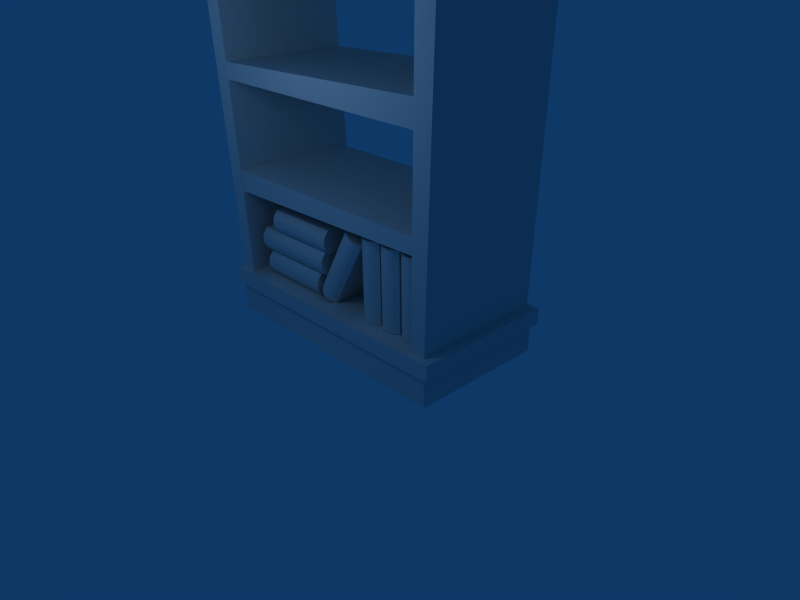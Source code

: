 # Source: estanteria.blend  (saved by Blender 2.47.0; exported with 4.5.12 LTS)
import bpy
from mathutils import Matrix  # noqa: F401  (used for matrix-valued properties, if any)

bpy.ops.wm.read_factory_settings(use_empty=True)
scene = bpy.context.scene
scene.name = 'Scene'

# ---- collections
col_collection_1 = bpy.data.collections.new('Collection 1'); scene.collection.children.link(col_collection_1)

# ---- world
world_world = bpy.data.worlds.new('World'); scene.world = world_world
world_world.color = (0.05656, 0.2208, 0.4)
world_world.use_sun_shadow = False
world_world.sun_shadow_jitter_overblur = 0.0
world_world.cycles.sampling_method = 'MANUAL'
world_world.cycles.sample_map_resolution = 256

# ---- cameras
cam_camera = bpy.data.cameras.new('Camera')
cam_camera.passepartout_alpha = 0.2
cam_camera.clip_end = 100.0
cam_camera.lens = 35.0
cam_camera.ortho_scale = 7.314
cam_camera.show_passepartout = False
cam_camera.show_safe_areas = True
cam_camera.dof.focus_distance = 0.0
cam_camera.dof.aperture_fstop = 128.0

# ---- lights
light_spot = bpy.data.lights.new('Spot', 'POINT')
light_spot.transmission_factor = 0.0
light_spot.cutoff_distance = 30.0
light_spot.energy = 100.0
light_spot.shadow_buffer_clip_start = 1.001
light_spot.shadow_soft_size = 1.0
light_spot.shadow_maximum_resolution = 0.006
light_spot.use_absolute_resolution = True
light_spot.cycles.use_multiple_importance_sampling = False

# ---- meshes
me_cube_013 = bpy.data.meshes.new('Cube.013')
me_cube_013.from_pydata([(1.0, 1.0, -1.0), (1.0, -1.0, -1.0), (-1.0, -1.0, -1.0), (-1.0, 1.0, -1.0), (1.0, 1.0, 1.0), (1.0, -1.0, 1.0), (-1.0, -1.0, 1.0), (-1.0, 1.0, 1.0), (-0.6087, -1.109, -1.0), (-0.6087, -1.109, 1.0), (0.6087, -1.109, -1.0), (0.6087, -1.109, 1.0), (-0.2377, -1.159, -1.0), (0.2377, -1.159, -1.0), (-0.2377, -1.159, 1.0), (0.2377, -1.159, 1.0)], [], [(0, 1, 2, 3), (4, 7, 6, 5), (0, 4, 5, 1), (2, 6, 7, 3), (4, 0, 3, 7), (6, 2, 8, 9), (1, 5, 11, 10), (5, 6, 9, 11), (2, 1, 10, 8), (8, 10, 13, 12), (11, 9, 14, 15), (10, 11, 15, 13), (9, 8, 12, 14), (13, 15, 14, 12)])
me_cube_013.use_remesh_preserve_volume = False
me_cube_013.use_remesh_preserve_attributes = False
me_cube_013.use_mirror_vertex_groups = False
me_cube_013.update()
me_cube_012 = bpy.data.meshes.new('Cube.012')
me_cube_012.from_pydata([(1.0, 1.0, -1.0), (1.0, -1.0, -1.0), (-1.0, -1.0, -1.0), (-1.0, 1.0, -1.0), (1.0, 1.0, 1.0), (1.0, -1.0, 1.0), (-1.0, -1.0, 1.0), (-1.0, 1.0, 1.0), (-0.6087, -1.109, -1.0), (-0.6087, -1.109, 1.0), (0.6087, -1.109, -1.0), (0.6087, -1.109, 1.0), (-0.2377, -1.159, -1.0), (0.2377, -1.159, -1.0), (-0.2377, -1.159, 1.0), (0.2377, -1.159, 1.0)], [], [(0, 1, 2, 3), (4, 7, 6, 5), (0, 4, 5, 1), (2, 6, 7, 3), (4, 0, 3, 7), (6, 2, 8, 9), (1, 5, 11, 10), (5, 6, 9, 11), (2, 1, 10, 8), (8, 10, 13, 12), (11, 9, 14, 15), (10, 11, 15, 13), (9, 8, 12, 14), (13, 15, 14, 12)])
me_cube_012.use_remesh_preserve_volume = False
me_cube_012.use_remesh_preserve_attributes = False
me_cube_012.use_mirror_vertex_groups = False
me_cube_012.update()
me_cube_011 = bpy.data.meshes.new('Cube.011')
me_cube_011.from_pydata([(1.0, 1.0, -1.0), (1.0, -1.0, -1.0), (-1.0, -1.0, -1.0), (-1.0, 1.0, -1.0), (1.0, 1.0, 1.0), (1.0, -1.0, 1.0), (-1.0, -1.0, 1.0), (-1.0, 1.0, 1.0), (-0.6087, -1.109, -1.0), (-0.6087, -1.109, 1.0), (0.6087, -1.109, -1.0), (0.6087, -1.109, 1.0), (-0.2377, -1.159, -1.0), (0.2377, -1.159, -1.0), (-0.2377, -1.159, 1.0), (0.2377, -1.159, 1.0)], [], [(0, 1, 2, 3), (4, 7, 6, 5), (0, 4, 5, 1), (2, 6, 7, 3), (4, 0, 3, 7), (6, 2, 8, 9), (1, 5, 11, 10), (5, 6, 9, 11), (2, 1, 10, 8), (8, 10, 13, 12), (11, 9, 14, 15), (10, 11, 15, 13), (9, 8, 12, 14), (13, 15, 14, 12)])
me_cube_011.use_remesh_preserve_volume = False
me_cube_011.use_remesh_preserve_attributes = False
me_cube_011.use_mirror_vertex_groups = False
me_cube_011.update()
me_cube_010 = bpy.data.meshes.new('Cube.010')
me_cube_010.from_pydata([(1.0, 1.0, -1.0), (1.0, -1.0, -1.0), (-1.0, -1.0, -1.0), (-1.0, 1.0, -1.0), (1.0, 1.0, 1.0), (1.0, -1.0, 1.0), (-1.0, -1.0, 1.0), (-1.0, 1.0, 1.0), (-0.6087, -1.109, -1.0), (-0.6087, -1.109, 1.0), (0.6087, -1.109, -1.0), (0.6087, -1.109, 1.0), (-0.2377, -1.159, -1.0), (0.2377, -1.159, -1.0), (-0.2377, -1.159, 1.0), (0.2377, -1.159, 1.0)], [], [(0, 1, 2, 3), (4, 7, 6, 5), (0, 4, 5, 1), (2, 6, 7, 3), (4, 0, 3, 7), (6, 2, 8, 9), (1, 5, 11, 10), (5, 6, 9, 11), (2, 1, 10, 8), (8, 10, 13, 12), (11, 9, 14, 15), (10, 11, 15, 13), (9, 8, 12, 14), (13, 15, 14, 12)])
me_cube_010.use_remesh_preserve_volume = False
me_cube_010.use_remesh_preserve_attributes = False
me_cube_010.use_mirror_vertex_groups = False
me_cube_010.update()
me_cube_009 = bpy.data.meshes.new('Cube.009')
me_cube_009.from_pydata([(1.0, 1.0, -1.0), (1.0, -1.0, -1.0), (-1.0, -1.0, -1.0), (-1.0, 1.0, -1.0), (1.0, 1.0, 1.0), (1.0, -1.0, 1.0), (-1.0, -1.0, 1.0), (-1.0, 1.0, 1.0), (-0.6087, -1.109, -1.0), (-0.6087, -1.109, 1.0), (0.6087, -1.109, -1.0), (0.6087, -1.109, 1.0), (-0.2377, -1.159, -1.0), (0.2377, -1.159, -1.0), (-0.2377, -1.159, 1.0), (0.2377, -1.159, 1.0)], [], [(0, 1, 2, 3), (4, 7, 6, 5), (0, 4, 5, 1), (2, 6, 7, 3), (4, 0, 3, 7), (6, 2, 8, 9), (1, 5, 11, 10), (5, 6, 9, 11), (2, 1, 10, 8), (8, 10, 13, 12), (11, 9, 14, 15), (10, 11, 15, 13), (9, 8, 12, 14), (13, 15, 14, 12)])
me_cube_009.use_remesh_preserve_volume = False
me_cube_009.use_remesh_preserve_attributes = False
me_cube_009.use_mirror_vertex_groups = False
me_cube_009.update()
me_cube_008 = bpy.data.meshes.new('Cube.008')
me_cube_008.from_pydata([(1.0, 1.0, -1.0), (1.0, -1.0, -1.0), (-1.0, -1.0, -1.0), (-1.0, 1.0, -1.0), (1.0, 1.0, 1.0), (1.0, -1.0, 1.0), (-1.0, -1.0, 1.0), (-1.0, 1.0, 1.0), (-0.6087, -1.109, -1.0), (-0.6087, -1.109, 1.0), (0.6087, -1.109, -1.0), (0.6087, -1.109, 1.0), (-0.2377, -1.159, -1.0), (0.2377, -1.159, -1.0), (-0.2377, -1.159, 1.0), (0.2377, -1.159, 1.0)], [], [(0, 1, 2, 3), (4, 7, 6, 5), (0, 4, 5, 1), (2, 6, 7, 3), (4, 0, 3, 7), (6, 2, 8, 9), (1, 5, 11, 10), (5, 6, 9, 11), (2, 1, 10, 8), (8, 10, 13, 12), (11, 9, 14, 15), (10, 11, 15, 13), (9, 8, 12, 14), (13, 15, 14, 12)])
me_cube_008.use_remesh_preserve_volume = False
me_cube_008.use_remesh_preserve_attributes = False
me_cube_008.use_mirror_vertex_groups = False
me_cube_008.update()
me_cube_007 = bpy.data.meshes.new('Cube.007')
me_cube_007.from_pydata([(1.0, 1.0, -1.0), (1.0, -1.0, -1.0), (-1.0, -1.0, -1.0), (-1.0, 1.0, -1.0), (1.0, 1.0, 1.0), (1.0, -1.0, 1.0), (-1.0, -1.0, 1.0), (-1.0, 1.0, 1.0), (-0.6087, -1.109, -1.0), (-0.6087, -1.109, 1.0), (0.6087, -1.109, -1.0), (0.6087, -1.109, 1.0), (-0.2377, -1.159, -1.0), (0.2377, -1.159, -1.0), (-0.2377, -1.159, 1.0), (0.2377, -1.159, 1.0)], [], [(0, 1, 2, 3), (4, 7, 6, 5), (0, 4, 5, 1), (2, 6, 7, 3), (4, 0, 3, 7), (6, 2, 8, 9), (1, 5, 11, 10), (5, 6, 9, 11), (2, 1, 10, 8), (8, 10, 13, 12), (11, 9, 14, 15), (10, 11, 15, 13), (9, 8, 12, 14), (13, 15, 14, 12)])
me_cube_007.use_remesh_preserve_volume = False
me_cube_007.use_remesh_preserve_attributes = False
me_cube_007.use_mirror_vertex_groups = False
me_cube_007.update()
me_cube_006 = bpy.data.meshes.new('Cube.006')
me_cube_006.from_pydata([(1.0, 1.0, -1.0), (1.0, -1.0, -1.0), (-1.0, -1.0, -1.169), (-1.0, 1.0, -1.169), (1.0, 1.0, 1.0), (1.0, -1.0, 1.0), (-1.0, -1.0, 1.169), (-1.0, 1.0, 1.169)], [], [(0, 1, 2, 3), (4, 7, 6, 5), (0, 4, 5, 1), (1, 5, 6, 2), (2, 6, 7, 3), (4, 0, 3, 7)])
me_cube_006.use_remesh_preserve_volume = False
me_cube_006.use_remesh_preserve_attributes = False
me_cube_006.use_mirror_vertex_groups = False
me_cube_006.update()
me_cube_005 = bpy.data.meshes.new('Cube.005')
me_cube_005.from_pydata([(1.0, 1.0, -1.0), (1.0, -1.0, -1.0), (-1.0, -1.0, -1.321), (-1.0, 1.0, -1.321), (1.0, 1.0, 1.0), (1.0, -1.0, 1.0), (-1.0, -1.0, 1.321), (-1.0, 1.0, 1.321)], [], [(0, 1, 2, 3), (4, 7, 6, 5), (0, 4, 5, 1), (1, 5, 6, 2), (2, 6, 7, 3), (4, 0, 3, 7)])
me_cube_005.use_remesh_preserve_volume = False
me_cube_005.use_remesh_preserve_attributes = False
me_cube_005.use_mirror_vertex_groups = False
me_cube_005.update()
me_cube_004 = bpy.data.meshes.new('Cube.004')
me_cube_004.from_pydata([(1.0, 1.0, -1.0), (1.0, -1.0, -1.0), (-1.0, -1.0, -1.697), (-1.0, 1.0, -1.697), (1.0, 1.0, 1.0), (1.0, -1.0, 1.0), (-1.0, -1.0, 1.697), (-1.0, 1.0, 1.697)], [], [(0, 1, 2, 3), (4, 7, 6, 5), (0, 4, 5, 1), (1, 5, 6, 2), (2, 6, 7, 3), (4, 0, 3, 7)])
me_cube_004.use_remesh_preserve_volume = False
me_cube_004.use_remesh_preserve_attributes = False
me_cube_004.use_mirror_vertex_groups = False
me_cube_004.update()
me_cube_003 = bpy.data.meshes.new('Cube.003')
me_cube_003.from_pydata([(1.0, 1.0, -1.594), (1.0, -1.0, -1.594), (-1.0, -1.0, -1.0), (-1.0, 1.0, -1.0), (1.0, 1.0, 1.594), (1.0, -1.0, 1.594), (-1.0, -1.0, 1.0), (-1.0, 1.0, 1.0)], [], [(0, 1, 2, 3), (4, 7, 6, 5), (0, 4, 5, 1), (1, 5, 6, 2), (2, 6, 7, 3), (4, 0, 3, 7)])
me_cube_003.use_remesh_preserve_volume = False
me_cube_003.use_remesh_preserve_attributes = False
me_cube_003.use_mirror_vertex_groups = False
me_cube_003.update()
me_cube_002 = bpy.data.meshes.new('Cube.002')
me_cube_002.from_pydata([(1.0, 1.0, -1.0), (1.0, -1.0, -1.0), (-1.0, -1.0, -1.386), (-1.0, 1.0, -1.386), (1.0, 1.0, 1.0), (1.0, -1.0, 1.0), (-1.0, -1.0, 1.386), (-1.0, 1.0, 1.386)], [], [(0, 1, 2, 3), (4, 7, 6, 5), (0, 4, 5, 1), (1, 5, 6, 2), (2, 6, 7, 3), (4, 0, 3, 7)])
me_cube_002.use_remesh_preserve_volume = False
me_cube_002.use_remesh_preserve_attributes = False
me_cube_002.use_mirror_vertex_groups = False
me_cube_002.update()
me_cube_001 = bpy.data.meshes.new('Cube.001')
me_cube_001.from_pydata([(1.0, 1.0, -1.0), (1.0, -1.0, -1.0), (-1.0, -1.0, -1.0), (-1.0, 1.0, -1.0), (1.0, 1.0, 1.0), (1.0, -1.0, 1.0), (-1.0, -1.0, 1.0), (-1.0, 1.0, 1.0), (1.047, 1.047, 1.089), (-1.047, 1.047, 1.089), (-1.047, -1.047, 1.089), (1.047, -1.047, 1.089), (1.047, -1.047, 2.268), (1.047, 1.047, 2.268), (-1.047, -1.047, 2.268), (-1.047, 1.047, 2.268)], [], [(0, 1, 2, 3), (0, 4, 5, 1), (1, 5, 6, 2), (2, 6, 7, 3), (4, 0, 3, 7), (4, 7, 9, 8), (7, 6, 10, 9), (6, 5, 11, 10), (5, 4, 8, 11), (11, 8, 13, 12), (10, 11, 12, 14), (9, 10, 14, 15), (8, 9, 15, 13), (13, 15, 14, 12)])
me_cube_001.use_remesh_preserve_volume = False
me_cube_001.use_remesh_preserve_attributes = False
me_cube_001.use_mirror_vertex_groups = False
me_cube_001.update()

# ---- objects
ob_cube_012 = bpy.data.objects.new('Cube.012', me_cube_013)
ob_cube_011 = bpy.data.objects.new('Cube.011', me_cube_012)
ob_cube_010 = bpy.data.objects.new('Cube.010', me_cube_011)
ob_cube_009 = bpy.data.objects.new('Cube.009', me_cube_010)
ob_cube_008 = bpy.data.objects.new('Cube.008', me_cube_009)
ob_cube_007 = bpy.data.objects.new('Cube.007', me_cube_008)
ob_cube_006 = bpy.data.objects.new('Cube.006', me_cube_007)
ob_cube_005 = bpy.data.objects.new('Cube.005', me_cube_006)
ob_cube_004 = bpy.data.objects.new('Cube.004', me_cube_005)
ob_cube_003 = bpy.data.objects.new('Cube.003', me_cube_004)
ob_cube_002 = bpy.data.objects.new('Cube.002', me_cube_003)
ob_cube_001 = bpy.data.objects.new('Cube.001', me_cube_002)
ob_cube = bpy.data.objects.new('Cube', me_cube_001)
ob_lamp = bpy.data.objects.new('Lamp', light_spot)
ob_camera = bpy.data.objects.new('Camera', cam_camera)

# ---- transforms, parenting, visibility, modifiers, constraints
ob_cube_012.location = (-0.6131, -0.2821, 1.5)
ob_cube_012.rotation_euler = (3.423e-08, 1.571, 0.0)
ob_cube_012.scale = (0.1642, 0.4687, 0.5667)
ob_cube_012.lock_rotations_4d = False
ob_cube_012.empty_display_type = 'ARROWS'
ob_cube_012.color = (0.0, 0.0, 0.0, 1.0)
ob_cube_012.lineart.crease_threshold = 0.0
ob_cube_011.location = (-0.8025, -0.2821, 1.164)
ob_cube_011.rotation_euler = (3.423e-08, 1.571, 0.0)
ob_cube_011.scale = (0.1642, 0.4687, 0.6731)
ob_cube_011.lock_rotations_4d = False
ob_cube_011.empty_display_type = 'ARROWS'
ob_cube_011.color = (0.0, 0.0, 0.0, 1.0)
ob_cube_011.lineart.crease_threshold = 0.0
ob_cube_010.location = (-0.8095, -0.2821, 0.827)
ob_cube_010.rotation_euler = (3.423e-08, 1.571, 0.0)
ob_cube_010.scale = (0.1642, 0.4687, 0.5667)
ob_cube_010.lock_rotations_4d = False
ob_cube_010.empty_display_type = 'ARROWS'
ob_cube_010.color = (0.0, 0.0, 0.0, 1.0)
ob_cube_010.lineart.crease_threshold = 0.0
ob_cube_009.location = (1.14, -0.2821, 1.227)
ob_cube_009.scale = (0.1642, 0.4687, 0.5667)
ob_cube_009.lock_rotations_4d = False
ob_cube_009.empty_display_type = 'ARROWS'
ob_cube_009.color = (0.0, 0.0, 0.0, 1.0)
ob_cube_009.lineart.crease_threshold = 0.0
ob_cube_008.location = (1.498, -0.2821, 1.227)
ob_cube_008.scale = (0.1642, 0.4687, 0.5667)
ob_cube_008.lock_rotations_4d = False
ob_cube_008.empty_display_type = 'ARROWS'
ob_cube_008.color = (0.0, 0.0, 0.0, 1.0)
ob_cube_008.lineart.crease_threshold = 0.0
ob_cube_007.location = (0.7893, -0.2821, 1.227)
ob_cube_007.scale = (0.1642, 0.4687, 0.5667)
ob_cube_007.lock_rotations_4d = False
ob_cube_007.empty_display_type = 'ARROWS'
ob_cube_007.color = (0.0, 0.0, 0.0, 1.0)
ob_cube_007.lineart.crease_threshold = 0.0
ob_cube_006.location = (0.1933, -0.2821, 1.22)
ob_cube_006.rotation_euler = (-5.173e-09, 0.5182, -1.952e-08)
ob_cube_006.scale = (0.1642, 0.4687, 0.5667)
ob_cube_006.lock_rotations_4d = False
ob_cube_006.empty_display_type = 'ARROWS'
ob_cube_006.color = (0.0, 0.0, 0.0, 1.0)
ob_cube_006.lineart.crease_threshold = 0.0
ob_cube_005.location = (-1.849, 0.009954, 2.651)
ob_cube_005.rotation_euler = (3.317e-08, 1.509, 1.059e-09)
ob_cube_005.scale = (2.336, 0.9589, 0.111)
ob_cube_005.lock_rotations_4d = False
ob_cube_005.empty_display_type = 'ARROWS'
ob_cube_005.color = (0.0, 0.0, 0.0, 1.0)
ob_cube_005.lineart.crease_threshold = 0.0
ob_cube_004.location = (1.865, 0.009954, 2.651)
ob_cube_004.rotation_euler = (3.47e-08, 1.599, -4.747e-10)
ob_cube_004.scale = (2.336, 0.9589, 0.111)
ob_cube_004.lock_rotations_4d = False
ob_cube_004.empty_display_type = 'ARROWS'
ob_cube_004.color = (0.0, 0.0, 0.0, 1.0)
ob_cube_004.lineart.crease_threshold = 0.0
ob_cube_003.location = (-0.02133, -0.002469, 5.0)
ob_cube_003.scale = (2.11, 0.9486, 0.111)
ob_cube_003.lock_rotations_4d = False
ob_cube_003.empty_display_type = 'ARROWS'
ob_cube_003.color = (0.0, 0.0, 0.0, 1.0)
ob_cube_003.lineart.crease_threshold = 0.0
ob_cube_002.location = (-0.02133, 0.0, 3.5)
ob_cube_002.scale = (1.969, 0.9341, 0.111)
ob_cube_002.lock_rotations_4d = False
ob_cube_002.empty_display_type = 'ARROWS'
ob_cube_002.color = (0.0, 0.0, 0.0, 1.0)
ob_cube_002.lineart.crease_threshold = 0.0
ob_cube_001.location = (-0.02133, 0.0, 2.0)
ob_cube_001.scale = (1.87, 0.9158, 0.111)
ob_cube_001.lock_rotations_4d = False
ob_cube_001.empty_display_type = 'ARROWS'
ob_cube_001.color = (0.0, 0.0, 0.0, 1.0)
ob_cube_001.lineart.crease_threshold = 0.0
ob_cube.location = (0.07359, 0.0, 0.2052)
ob_cube.scale = (1.896, 1.0, 0.199)
ob_cube.lock_rotations_4d = False
ob_cube.empty_display_type = 'ARROWS'
ob_cube.color = (0.0, 0.0, 0.0, 1.0)
ob_cube.lineart.crease_threshold = 0.0
ob_lamp.location = (0.04034, -3.728, 4.716)
ob_lamp.rotation_euler = (0.6503, 0.05522, 1.866)
ob_lamp.scale = (-0.3239, -1.193, -1.321)
ob_lamp.lock_rotations_4d = False
ob_lamp.empty_display_type = 'ARROWS'
ob_lamp.color = (0.0, 0.0, 0.0, 0.0)
ob_lamp.lineart.crease_threshold = 0.0
ob_camera.location = (7.481, -6.508, 5.344)
ob_camera.rotation_euler = (1.109, 0.01082, 0.8149)
ob_camera.lock_rotations_4d = False
ob_camera.empty_display_type = 'ARROWS'
ob_camera.color = (0.0, 0.0, 0.0, 0.0)
ob_camera.display_type = 'WIRE'
ob_camera.lineart.crease_threshold = 0.0

# ---- collection membership
col_collection_1.objects.link(ob_cube_012)
col_collection_1.objects.link(ob_cube_011)
col_collection_1.objects.link(ob_cube_010)
col_collection_1.objects.link(ob_cube_009)
col_collection_1.objects.link(ob_cube_008)
col_collection_1.objects.link(ob_cube_007)
col_collection_1.objects.link(ob_cube_006)
col_collection_1.objects.link(ob_cube_005)
col_collection_1.objects.link(ob_cube_004)
col_collection_1.objects.link(ob_cube_003)
col_collection_1.objects.link(ob_cube_002)
col_collection_1.objects.link(ob_cube_001)
col_collection_1.objects.link(ob_cube)
col_collection_1.objects.link(ob_lamp)
col_collection_1.objects.link(ob_camera)

# ---- scene / render settings (as saved in the file)
scene.camera = ob_camera
scene.frame_start = 1; scene.frame_end = 250; scene.frame_set(1)
scene.render.engine = 'BLENDER_EEVEE_NEXT'
scene.render.image_settings.file_format = 'JPEG'
scene.render.image_settings.color_mode = 'RGB'
scene.render.image_settings.compression = 90
scene.render.resolution_x = 800
scene.render.resolution_y = 600
scene.render.pixel_aspect_x = 100.0
scene.render.pixel_aspect_y = 100.0
scene.render.fps = 25
scene.render.dither_intensity = 0.0
scene.render.use_compositing = False
scene.render.use_sequencer = False
scene.render.bake_margin = 2
scene.render.bake_bias = 0.0
scene.render.use_stamp_time = False
scene.render.use_stamp_date = False
scene.render.use_stamp_frame = False
scene.render.use_stamp_camera = False
scene.render.use_stamp_scene = False
scene.render.use_stamp_filename = False
scene.render.use_stamp_render_time = False
scene.render.stamp_font_size = 0
scene.cycles.use_denoising = False
scene.cycles.samples = 10
scene.cycles.sampling_pattern = 'TABULATED_SOBOL'
scene.cycles.light_sampling_threshold = 0.0
scene.cycles.use_adaptive_sampling = False
scene.cycles.use_light_tree = False
scene.cycles.blur_glossy = 0.0
scene.cycles.volume_bounces = 1
scene.cycles.pixel_filter_type = 'GAUSSIAN'
scene.cycles.sample_clamp_indirect = 0.0
scene.view_settings.view_transform = 'Raw'
bpy.context.view_layer.update()
